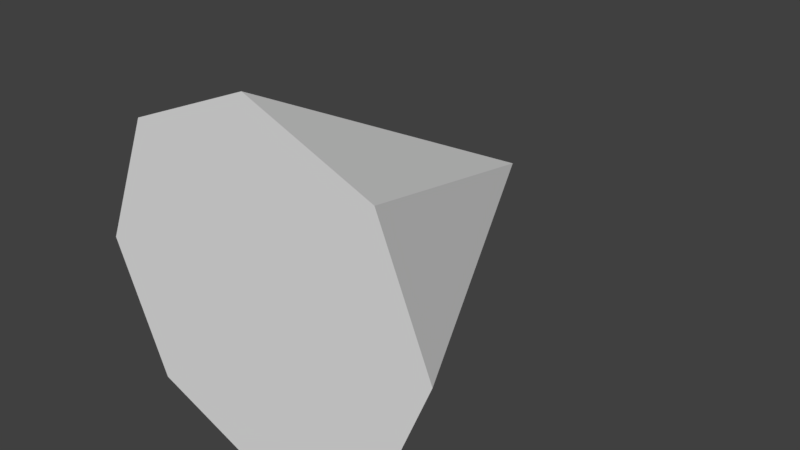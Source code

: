 # Source: ConePrimitive.blend  (saved by Blender 2.78.0; exported with 4.5.12 LTS)
import bpy
from mathutils import Matrix  # noqa: F401  (used for matrix-valued properties, if any)

bpy.ops.wm.read_factory_settings(use_empty=True)
scene = bpy.context.scene
scene.name = 'Scene'

# ---- collections
col_collection_1 = bpy.data.collections.new('Collection 1'); scene.collection.children.link(col_collection_1)

# ---- world
world_world = bpy.data.worlds.new('World'); scene.world = world_world
world_world.color = (0.05088, 0.05088, 0.05088)
world_world.use_sun_shadow = False
world_world.sun_shadow_jitter_overblur = 0.0
world_world.cycles.sampling_method = 'MANUAL'

# ---- meshes
me_cone = bpy.data.meshes.new('Cone')
me_cone.from_pydata([(0.0, -0.5, -0.5), (0.3536, -0.5, -0.3536), (0.5, -0.5, 5.96e-08), (0.3536, -0.5, 0.3536), (-4.371e-08, -0.5, 0.5), (0.0, 0.5, 0.0), (-0.3536, -0.5, 0.3536), (-0.5, -0.5, 0.0), (-0.3536, -0.5, -0.3536)], [], [(0, 5, 1), (1, 5, 2), (2, 5, 3), (3, 5, 4), (4, 5, 6), (6, 5, 7), (7, 5, 8), (8, 5, 0), (0, 1, 2, 3, 4, 6, 7, 8)])
_uv = me_cone.uv_layers.new(name='UVMap')
_uv.uv.foreach_set('vector', [0.5, 0.25, 1.0, 0.5, 0.598, 0.3232, 0.598, 0.3232, 1.0, 0.5, 0.625, 0.5, 0.625, 0.5, 1.0, 0.5, 0.598, 0.6768, 0.598, 0.6768, 1.0, 0.5, 0.5, 0.75, 0.5, 0.75, 0.0, 0.5, 0.402, 0.6768, 0.402, 0.6768, 0.0, 0.5, 0.375, 0.5, 0.375, 0.5, 0.0, 0.5, 0.402, 0.3232, 0.402, 0.3232, 0.0, 0.5, 0.5, 0.25, 0.5, 0.25, 0.598, 0.3232, 0.625, 0.5, 0.598, 0.6768, 0.5, 0.75, 0.402, 0.6768, 0.375, 0.5, 0.402, 0.3232])
me_cone.use_remesh_preserve_volume = False
me_cone.use_remesh_preserve_attributes = False
me_cone.use_mirror_vertex_groups = False
me_cone.update()

# ---- objects
ob_cone = bpy.data.objects.new('Cone', me_cone)

# ---- transforms, parenting, visibility, modifiers, constraints
ob_cone.location = (0.0, 0.0, 0.0)
ob_cone.lineart.crease_threshold = 0.0

# ---- collection membership
col_collection_1.objects.link(ob_cone)

# ---- scene / render settings (as saved in the file)
scene.frame_start = 1; scene.frame_end = 250; scene.frame_set(1)
scene.render.engine = 'BLENDER_EEVEE_NEXT'
scene.render.resolution_percentage = 50
scene.render.dither_intensity = 0.0
scene.cycles.use_denoising = False
scene.cycles.samples = 128
scene.cycles.sampling_pattern = 'TABULATED_SOBOL'
scene.cycles.light_sampling_threshold = 0.0
scene.cycles.use_adaptive_sampling = False
scene.cycles.use_light_tree = False
scene.cycles.blur_glossy = 0.0
scene.cycles.sample_clamp_indirect = 0.0
scene.view_settings.view_transform = 'Standard'
bpy.context.view_layer.update()

# ---- added for rendering (the .blend has no active camera and no usable light): camera, sun
cam_auto = bpy.data.cameras.new('AutoCamera')
cam_auto.lens = 50.0
cam_auto.sensor_width = 36.0
cam_auto.clip_end = 1000.0
ob_auto_camera = bpy.data.objects.new('AutoCamera', cam_auto)
scene.collection.objects.link(ob_auto_camera)
ob_auto_camera.location = (1.60254, -1.92304, 1.28203)
ob_auto_camera.rotation_euler = (1.09748, -7.21219e-08, 0.694738)
scene.camera = ob_auto_camera
light_auto_sun = bpy.data.lights.new('AutoSun', 'SUN')
light_auto_sun.energy = 3.0
light_auto_sun.angle = 0.0523599
ob_auto_sun = bpy.data.objects.new('AutoSun', light_auto_sun)
scene.collection.objects.link(ob_auto_sun)
ob_auto_sun.rotation_euler = (0.872665, 0.174533, 0.523599)
bpy.context.view_layer.update()
